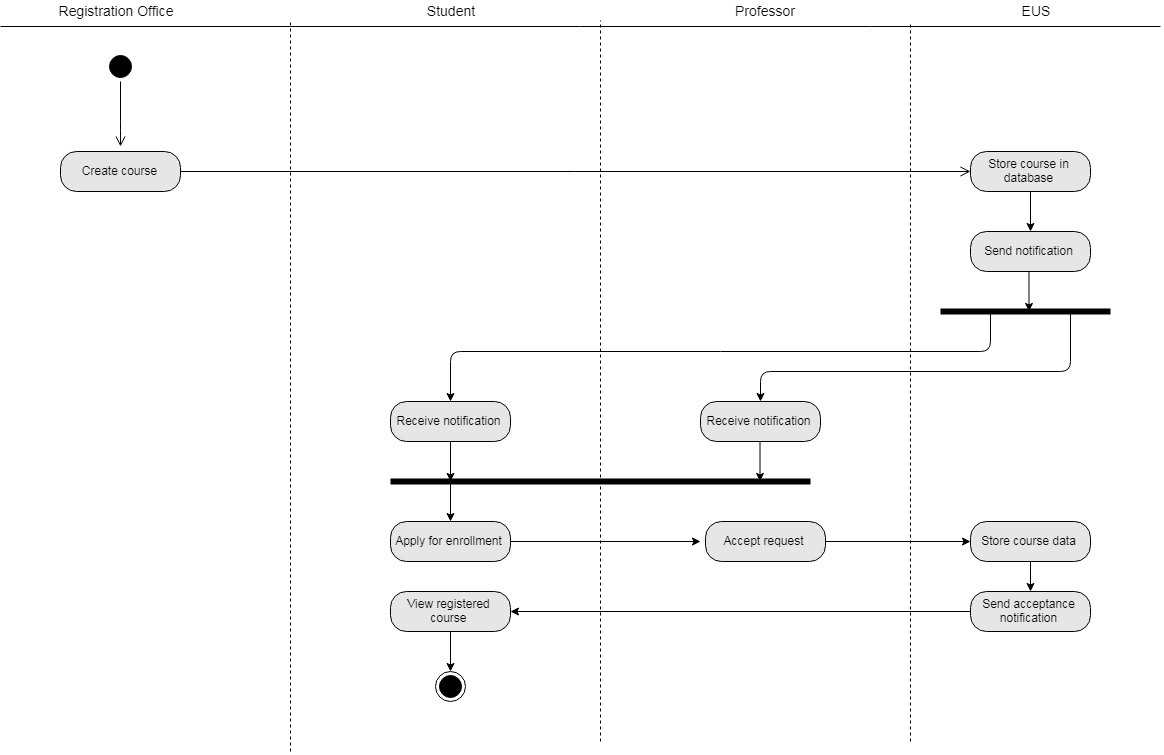

The diagram above was exported from draw.io. Its source (the exported page's mxGraphModel, read from the mxfile embedded in the PNG):
<mxGraphModel dx="2100" dy="2310" grid="1" gridSize="10" guides="1" tooltips="1" connect="1" arrows="1" fold="1" page="1" pageScale="1" pageWidth="850" pageHeight="1100" background="#ffffff" math="0" shadow="0">
  <root>
    <mxCell id="0" />
    <mxCell id="1" parent="0" />
    <mxCell id="2" value="" style="ellipse;html=1;shape=startState;fillColor=#000000;strokeColor=#000000;" parent="1" vertex="1">
      <mxGeometry x="255" y="30" width="30" height="30" as="geometry" />
    </mxCell>
    <mxCell id="3" value="" style="edgeStyle=orthogonalEdgeStyle;html=1;verticalAlign=bottom;endArrow=open;endSize=8;strokeColor=#000000;entryX=0.5;entryY=0;entryDx=0;entryDy=0;" parent="1" source="2" edge="1">
      <mxGeometry relative="1" as="geometry">
        <mxPoint x="269.6470588235295" y="125.11764705882365" as="targetPoint" />
        <Array as="points">
          <mxPoint x="270" y="110" />
          <mxPoint x="270" y="110" />
        </Array>
      </mxGeometry>
    </mxCell>
    <mxCell id="20" value="" style="ellipse;html=1;shape=endState;fillColor=#000000;strokeColor=#000000;" parent="1" vertex="1">
      <mxGeometry x="585" y="650" width="30" height="30" as="geometry" />
    </mxCell>
    <mxCell id="kIlbstLqqf-syKizbTja-61" value="" style="endArrow=none;html=1;strokeColor=#000000;" parent="1" edge="1">
      <mxGeometry width="50" height="50" relative="1" as="geometry">
        <mxPoint x="150" y="5" as="sourcePoint" />
        <mxPoint x="1310" y="5" as="targetPoint" />
      </mxGeometry>
    </mxCell>
    <mxCell id="kIlbstLqqf-syKizbTja-62" value="&lt;font style=&quot;font-size: 14px&quot;&gt;Student&lt;/font&gt;" style="text;html=1;strokeColor=none;fillColor=none;align=center;verticalAlign=middle;whiteSpace=wrap;rounded=0;" parent="1" vertex="1">
      <mxGeometry x="545" y="-21" width="110" height="20" as="geometry" />
    </mxCell>
    <mxCell id="kIlbstLqqf-syKizbTja-64" value="&lt;font style=&quot;font-size: 14px&quot;&gt;Registration&amp;nbsp;Office&lt;/font&gt;" style="text;html=1;strokeColor=none;fillColor=none;align=center;verticalAlign=middle;whiteSpace=wrap;rounded=0;" parent="1" vertex="1">
      <mxGeometry x="210" y="-21" width="110" height="20" as="geometry" />
    </mxCell>
    <mxCell id="kIlbstLqqf-syKizbTja-65" value="" style="endArrow=none;dashed=1;html=1;strokeColor=#000000;" parent="1" edge="1">
      <mxGeometry width="50" height="50" relative="1" as="geometry">
        <mxPoint x="440" y="730" as="sourcePoint" />
        <mxPoint x="440" y="-1" as="targetPoint" />
      </mxGeometry>
    </mxCell>
    <mxCell id="kIlbstLqqf-syKizbTja-75" value="" style="edgeStyle=orthogonalEdgeStyle;html=1;verticalAlign=bottom;endArrow=open;endSize=8;strokeColor=#000000;exitX=1;exitY=0.5;exitDx=0;exitDy=0;entryX=0;entryY=0.5;entryDx=0;entryDy=0;" parent="1" source="ASQPvHkW5JnmHSSiB1za-23" target="ASQPvHkW5JnmHSSiB1za-24" edge="1">
      <mxGeometry relative="1" as="geometry">
        <mxPoint x="1124" y="150" as="targetPoint" />
        <mxPoint x="315" y="163" as="sourcePoint" />
      </mxGeometry>
    </mxCell>
    <mxCell id="7FDnRAFAB4i9gMJQ4NJ2-36" value="&lt;font style=&quot;font-size: 14px&quot;&gt;Professor&lt;/font&gt;" style="text;html=1;strokeColor=none;fillColor=none;align=center;verticalAlign=middle;whiteSpace=wrap;rounded=0;" parent="1" vertex="1">
      <mxGeometry x="860" y="-21" width="110" height="20" as="geometry" />
    </mxCell>
    <mxCell id="7FDnRAFAB4i9gMJQ4NJ2-49" value="" style="endArrow=none;dashed=1;html=1;strokeColor=#000000;" parent="1" edge="1">
      <mxGeometry width="50" height="50" relative="1" as="geometry">
        <mxPoint x="750" y="720" as="sourcePoint" />
        <mxPoint x="750" y="-1" as="targetPoint" />
      </mxGeometry>
    </mxCell>
    <mxCell id="ASQPvHkW5JnmHSSiB1za-20" value="" style="endArrow=none;dashed=1;html=1;strokeColor=#000000;" edge="1" parent="1">
      <mxGeometry width="50" height="50" relative="1" as="geometry">
        <mxPoint x="1060" y="720" as="sourcePoint" />
        <mxPoint x="1060" as="targetPoint" />
      </mxGeometry>
    </mxCell>
    <mxCell id="ASQPvHkW5JnmHSSiB1za-21" value="&lt;font style=&quot;font-size: 14px&quot;&gt;EUS&lt;/font&gt;" style="text;html=1;strokeColor=none;fillColor=none;align=center;verticalAlign=middle;whiteSpace=wrap;rounded=0;" vertex="1" parent="1">
      <mxGeometry x="1130" y="-21" width="110" height="20" as="geometry" />
    </mxCell>
    <mxCell id="ASQPvHkW5JnmHSSiB1za-23" value="Create course" style="rounded=1;whiteSpace=wrap;html=1;arcSize=40;fillColor=#E6E6E6;strokeColor=#000000;" vertex="1" parent="1">
      <mxGeometry x="210" y="130" width="120" height="40" as="geometry" />
    </mxCell>
    <mxCell id="ASQPvHkW5JnmHSSiB1za-24" value="Store course in database" style="rounded=1;whiteSpace=wrap;html=1;arcSize=40;fillColor=#E6E6E6;strokeColor=#000000;" vertex="1" parent="1">
      <mxGeometry x="1120" y="130" width="120" height="40" as="geometry" />
    </mxCell>
    <mxCell id="ASQPvHkW5JnmHSSiB1za-25" value="Send notification" style="rounded=1;whiteSpace=wrap;html=1;arcSize=40;fillColor=#E6E6E6;strokeColor=#000000;" vertex="1" parent="1">
      <mxGeometry x="1120" y="210" width="120" height="40" as="geometry" />
    </mxCell>
    <mxCell id="ASQPvHkW5JnmHSSiB1za-26" value="" style="endArrow=classic;html=1;exitX=0.5;exitY=1;exitDx=0;exitDy=0;entryX=0.5;entryY=0;entryDx=0;entryDy=0;" edge="1" parent="1" source="ASQPvHkW5JnmHSSiB1za-24" target="ASQPvHkW5JnmHSSiB1za-25">
      <mxGeometry width="50" height="50" relative="1" as="geometry">
        <mxPoint x="1175" y="190" as="sourcePoint" />
        <mxPoint x="1180" y="210" as="targetPoint" />
      </mxGeometry>
    </mxCell>
    <mxCell id="ASQPvHkW5JnmHSSiB1za-27" value="" style="endArrow=classic;html=1;exitX=0.5;exitY=1;exitDx=0;exitDy=0;entryX=0.5;entryY=0;entryDx=0;entryDy=0;" edge="1" parent="1">
      <mxGeometry width="50" height="50" relative="1" as="geometry">
        <mxPoint x="1178.5" y="249.92857142857156" as="sourcePoint" />
        <mxPoint x="1178.5" y="289.92857142857156" as="targetPoint" />
      </mxGeometry>
    </mxCell>
    <mxCell id="ASQPvHkW5JnmHSSiB1za-28" value="" style="endArrow=none;html=1;strokeWidth=6;" edge="1" parent="1">
      <mxGeometry width="50" height="50" relative="1" as="geometry">
        <mxPoint x="1090" y="290" as="sourcePoint" />
        <mxPoint x="1260" y="290" as="targetPoint" />
      </mxGeometry>
    </mxCell>
    <mxCell id="ASQPvHkW5JnmHSSiB1za-29" value="" style="endArrow=classic;html=1;exitX=0.5;exitY=1;exitDx=0;exitDy=0;" edge="1" parent="1">
      <mxGeometry width="50" height="50" relative="1" as="geometry">
        <mxPoint x="1140" y="289.9285714285718" as="sourcePoint" />
        <mxPoint x="600" y="380" as="targetPoint" />
        <Array as="points">
          <mxPoint x="1140" y="330" />
          <mxPoint x="600" y="330" />
        </Array>
      </mxGeometry>
    </mxCell>
    <mxCell id="ASQPvHkW5JnmHSSiB1za-32" value="" style="endArrow=classic;html=1;entryX=0.5;entryY=0;entryDx=0;entryDy=0;" edge="1" parent="1" target="ASQPvHkW5JnmHSSiB1za-39">
      <mxGeometry width="50" height="50" relative="1" as="geometry">
        <mxPoint x="1220" y="290" as="sourcePoint" />
        <mxPoint x="910" y="390" as="targetPoint" />
        <Array as="points">
          <mxPoint x="1220" y="350" />
          <mxPoint x="910" y="350" />
        </Array>
      </mxGeometry>
    </mxCell>
    <mxCell id="ASQPvHkW5JnmHSSiB1za-36" value="Receive notification" style="rounded=1;whiteSpace=wrap;html=1;arcSize=40;fillColor=#E6E6E6;strokeColor=#000000;" vertex="1" parent="1">
      <mxGeometry x="540" y="380" width="120" height="40" as="geometry" />
    </mxCell>
    <mxCell id="ASQPvHkW5JnmHSSiB1za-39" value="Receive notification" style="rounded=1;whiteSpace=wrap;html=1;arcSize=40;fillColor=#E6E6E6;strokeColor=#000000;" vertex="1" parent="1">
      <mxGeometry x="850" y="380" width="120" height="40" as="geometry" />
    </mxCell>
    <mxCell id="ASQPvHkW5JnmHSSiB1za-40" value="" style="endArrow=classic;html=1;exitX=0.5;exitY=1;exitDx=0;exitDy=0;entryX=0.5;entryY=0;entryDx=0;entryDy=0;" edge="1" parent="1">
      <mxGeometry width="50" height="50" relative="1" as="geometry">
        <mxPoint x="600" y="419.9285714285718" as="sourcePoint" />
        <mxPoint x="600" y="459.92857142857156" as="targetPoint" />
      </mxGeometry>
    </mxCell>
    <mxCell id="ASQPvHkW5JnmHSSiB1za-41" value="" style="endArrow=classic;html=1;exitX=0.5;exitY=1;exitDx=0;exitDy=0;entryX=0.5;entryY=0;entryDx=0;entryDy=0;" edge="1" parent="1">
      <mxGeometry width="50" height="50" relative="1" as="geometry">
        <mxPoint x="909.5" y="419.9285714285718" as="sourcePoint" />
        <mxPoint x="909.5" y="459.92857142857156" as="targetPoint" />
      </mxGeometry>
    </mxCell>
    <mxCell id="ASQPvHkW5JnmHSSiB1za-42" value="" style="endArrow=none;html=1;strokeWidth=6;" edge="1" parent="1">
      <mxGeometry width="50" height="50" relative="1" as="geometry">
        <mxPoint x="540" y="460" as="sourcePoint" />
        <mxPoint x="960" y="460" as="targetPoint" />
      </mxGeometry>
    </mxCell>
    <mxCell id="ASQPvHkW5JnmHSSiB1za-43" value="" style="endArrow=classic;html=1;" edge="1" parent="1">
      <mxGeometry width="50" height="50" relative="1" as="geometry">
        <mxPoint x="600" y="460" as="sourcePoint" />
        <mxPoint x="600" y="500" as="targetPoint" />
        <Array as="points" />
      </mxGeometry>
    </mxCell>
    <mxCell id="ASQPvHkW5JnmHSSiB1za-45" value="Apply for enrollment" style="rounded=1;whiteSpace=wrap;html=1;arcSize=40;fillColor=#E6E6E6;strokeColor=#000000;" vertex="1" parent="1">
      <mxGeometry x="540" y="500" width="120" height="40" as="geometry" />
    </mxCell>
    <mxCell id="ASQPvHkW5JnmHSSiB1za-51" style="edgeStyle=orthogonalEdgeStyle;rounded=0;orthogonalLoop=1;jettySize=auto;html=1;exitX=1;exitY=0.5;exitDx=0;exitDy=0;entryX=0;entryY=0.5;entryDx=0;entryDy=0;strokeWidth=1;" edge="1" parent="1" source="ASQPvHkW5JnmHSSiB1za-46" target="ASQPvHkW5JnmHSSiB1za-50">
      <mxGeometry relative="1" as="geometry" />
    </mxCell>
    <mxCell id="ASQPvHkW5JnmHSSiB1za-46" value="Accept request" style="rounded=1;whiteSpace=wrap;html=1;arcSize=40;fillColor=#E6E6E6;strokeColor=#000000;" vertex="1" parent="1">
      <mxGeometry x="855" y="500" width="120" height="40" as="geometry" />
    </mxCell>
    <mxCell id="ASQPvHkW5JnmHSSiB1za-48" value="" style="endArrow=classic;html=1;exitX=1;exitY=0.5;exitDx=0;exitDy=0;" edge="1" parent="1" source="ASQPvHkW5JnmHSSiB1za-45">
      <mxGeometry width="50" height="50" relative="1" as="geometry">
        <mxPoint x="720.0000000000002" y="480" as="sourcePoint" />
        <mxPoint x="850" y="520" as="targetPoint" />
        <Array as="points" />
      </mxGeometry>
    </mxCell>
    <mxCell id="ASQPvHkW5JnmHSSiB1za-50" value="Store course data" style="rounded=1;whiteSpace=wrap;html=1;arcSize=40;fillColor=#E6E6E6;strokeColor=#000000;" vertex="1" parent="1">
      <mxGeometry x="1120" y="500" width="120" height="40" as="geometry" />
    </mxCell>
    <mxCell id="ASQPvHkW5JnmHSSiB1za-54" style="edgeStyle=orthogonalEdgeStyle;rounded=0;orthogonalLoop=1;jettySize=auto;html=1;strokeWidth=1;entryX=1;entryY=0.5;entryDx=0;entryDy=0;" edge="1" parent="1" source="ASQPvHkW5JnmHSSiB1za-52" target="ASQPvHkW5JnmHSSiB1za-55">
      <mxGeometry relative="1" as="geometry">
        <mxPoint x="670.0000000000002" y="590" as="targetPoint" />
      </mxGeometry>
    </mxCell>
    <mxCell id="ASQPvHkW5JnmHSSiB1za-52" value="Send acceptance notification" style="rounded=1;whiteSpace=wrap;html=1;arcSize=40;fillColor=#E6E6E6;strokeColor=#000000;" vertex="1" parent="1">
      <mxGeometry x="1120" y="570" width="120" height="40" as="geometry" />
    </mxCell>
    <mxCell id="ASQPvHkW5JnmHSSiB1za-53" value="" style="endArrow=classic;html=1;exitX=0.5;exitY=1;exitDx=0;exitDy=0;entryX=0.5;entryY=0;entryDx=0;entryDy=0;" edge="1" parent="1" source="ASQPvHkW5JnmHSSiB1za-50" target="ASQPvHkW5JnmHSSiB1za-52">
      <mxGeometry width="50" height="50" relative="1" as="geometry">
        <mxPoint x="919.5" y="429.92857142857156" as="sourcePoint" />
        <mxPoint x="919.5" y="469.92857142857156" as="targetPoint" />
      </mxGeometry>
    </mxCell>
    <mxCell id="ASQPvHkW5JnmHSSiB1za-55" value="View registered course" style="rounded=1;whiteSpace=wrap;html=1;arcSize=40;fillColor=#E6E6E6;strokeColor=#000000;" vertex="1" parent="1">
      <mxGeometry x="540" y="570" width="120" height="40" as="geometry" />
    </mxCell>
    <mxCell id="ASQPvHkW5JnmHSSiB1za-56" value="" style="endArrow=classic;html=1;exitX=0.5;exitY=1;exitDx=0;exitDy=0;" edge="1" parent="1" source="ASQPvHkW5JnmHSSiB1za-55">
      <mxGeometry width="50" height="50" relative="1" as="geometry">
        <mxPoint x="610.0000000000002" y="470" as="sourcePoint" />
        <mxPoint x="600" y="650" as="targetPoint" />
        <Array as="points" />
      </mxGeometry>
    </mxCell>
  </root>
</mxGraphModel>